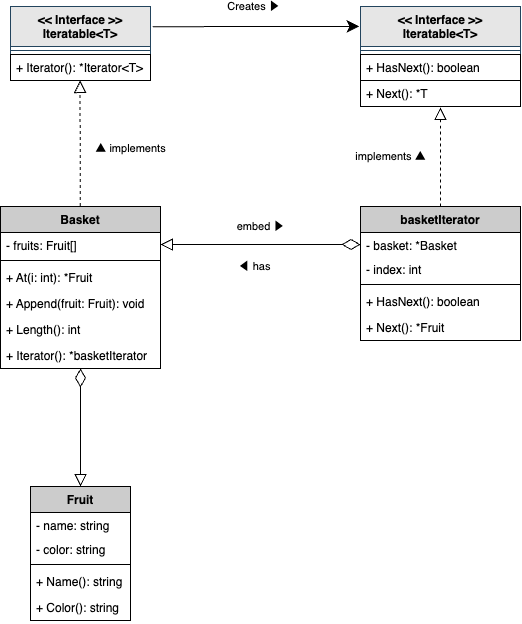

The diagram above was exported from draw.io. Its source (the exported page's mxGraphModel, read from the mxfile embedded in the PNG):
<mxGraphModel dx="989" dy="402" grid="1" gridSize="10" guides="1" tooltips="1" connect="1" arrows="1" fold="1" page="1" pageScale="1" pageWidth="827" pageHeight="1169" background="#ffffff" math="0" shadow="0">
  <root>
    <mxCell id="0" />
    <mxCell id="1" parent="0" />
    <mxCell id="2" value="&lt;&lt; Interface &gt;&gt;&#10;Iteratable&lt;T&gt;" style="swimlane;fontStyle=1;align=center;verticalAlign=top;childLayout=stackLayout;horizontal=1;startSize=40;horizontalStack=0;resizeParent=1;resizeParentMax=0;resizeLast=0;collapsible=1;marginBottom=0;fillColor=#E6E6E6;strokeColor=#23445d;fontColor=#000000;" parent="1" vertex="1">
      <mxGeometry x="170" y="120" width="140" height="74" as="geometry" />
    </mxCell>
    <mxCell id="4" value="" style="line;strokeWidth=1;fillColor=none;align=left;verticalAlign=middle;spacingTop=-1;spacingLeft=3;spacingRight=3;rotatable=0;labelPosition=right;points=[];portConstraint=eastwest;strokeColor=inherit;" parent="2" vertex="1">
      <mxGeometry y="40" width="140" height="8" as="geometry" />
    </mxCell>
    <mxCell id="5" value="+ Iterator(): *Iterator&lt;T&gt;" style="text;strokeColor=#000000;fillColor=none;align=left;verticalAlign=top;spacingLeft=4;spacingRight=4;overflow=hidden;rotatable=0;points=[[0,0.5],[1,0.5]];portConstraint=eastwest;fontColor=#000000;" parent="2" vertex="1">
      <mxGeometry y="48" width="140" height="26" as="geometry" />
    </mxCell>
    <mxCell id="9" value="&lt;&lt; Interface &gt;&gt;&#10;Iteratable&lt;T&gt;" style="swimlane;fontStyle=1;align=center;verticalAlign=top;childLayout=stackLayout;horizontal=1;startSize=40;horizontalStack=0;resizeParent=1;resizeParentMax=0;resizeLast=0;collapsible=1;marginBottom=0;fillColor=#E6E6E6;strokeColor=#23445d;fontColor=#000000;" parent="1" vertex="1">
      <mxGeometry x="520" y="120" width="160" height="100" as="geometry" />
    </mxCell>
    <mxCell id="10" value="" style="line;strokeWidth=1;fillColor=none;align=left;verticalAlign=middle;spacingTop=-1;spacingLeft=3;spacingRight=3;rotatable=0;labelPosition=right;points=[];portConstraint=eastwest;strokeColor=inherit;" parent="9" vertex="1">
      <mxGeometry y="40" width="160" height="8" as="geometry" />
    </mxCell>
    <mxCell id="11" value="+ HasNext(): boolean" style="text;strokeColor=#000000;fillColor=none;align=left;verticalAlign=top;spacingLeft=4;spacingRight=4;overflow=hidden;rotatable=0;points=[[0,0.5],[1,0.5]];portConstraint=eastwest;fontColor=#000000;" parent="9" vertex="1">
      <mxGeometry y="48" width="160" height="26" as="geometry" />
    </mxCell>
    <mxCell id="13" value="+ Next(): *T" style="text;strokeColor=#000000;fillColor=none;align=left;verticalAlign=top;spacingLeft=4;spacingRight=4;overflow=hidden;rotatable=0;points=[[0,0.5],[1,0.5]];portConstraint=eastwest;fontColor=#000000;fontStyle=0" parent="9" vertex="1">
      <mxGeometry y="74" width="160" height="26" as="geometry" />
    </mxCell>
    <mxCell id="17" value="" style="endArrow=classic;html=1;strokeColor=#000000;fontColor=#000000;exitX=1.016;exitY=0.273;exitDx=0;exitDy=0;exitPerimeter=0;entryX=-0.007;entryY=0.199;entryDx=0;entryDy=0;entryPerimeter=0;endSize=10;" parent="1" source="2" target="9" edge="1">
      <mxGeometry relative="1" as="geometry">
        <mxPoint x="380" y="200" as="sourcePoint" />
        <mxPoint x="480" y="200" as="targetPoint" />
      </mxGeometry>
    </mxCell>
    <mxCell id="18" value="Creates ▶" style="edgeLabel;resizable=0;html=1;align=center;verticalAlign=middle;labelBackgroundColor=#FFFFFF;strokeColor=#000000;fontColor=#000000;fillColor=none;" parent="17" connectable="0" vertex="1">
      <mxGeometry relative="1" as="geometry">
        <mxPoint x="-3" y="-20" as="offset" />
      </mxGeometry>
    </mxCell>
    <mxCell id="22" value="Basket" style="swimlane;fontStyle=1;align=center;verticalAlign=top;childLayout=stackLayout;horizontal=1;startSize=26;horizontalStack=0;resizeParent=1;resizeParentMax=0;resizeLast=0;collapsible=1;marginBottom=0;fillColor=#CCCCCC;fontColor=#000000;strokeColor=#000000;" parent="1" vertex="1">
      <mxGeometry x="160" y="320" width="160" height="162" as="geometry" />
    </mxCell>
    <mxCell id="23" value="- fruits: Fruit[]" style="text;strokeColor=none;fillColor=none;align=left;verticalAlign=top;spacingLeft=4;spacingRight=4;overflow=hidden;rotatable=0;points=[[0,0.5],[1,0.5]];portConstraint=eastwest;fontColor=#000000;" parent="22" vertex="1">
      <mxGeometry y="26" width="160" height="24" as="geometry" />
    </mxCell>
    <mxCell id="24" value="" style="line;strokeWidth=1;fillColor=none;align=left;verticalAlign=middle;spacingTop=-1;spacingLeft=3;spacingRight=3;rotatable=0;labelPosition=right;points=[];portConstraint=eastwest;strokeColor=inherit;" parent="22" vertex="1">
      <mxGeometry y="50" width="160" height="8" as="geometry" />
    </mxCell>
    <mxCell id="25" value="+ At(i: int): *Fruit" style="text;strokeColor=none;fillColor=none;align=left;verticalAlign=top;spacingLeft=4;spacingRight=4;overflow=hidden;rotatable=0;points=[[0,0.5],[1,0.5]];portConstraint=eastwest;fontColor=#000000;" parent="22" vertex="1">
      <mxGeometry y="58" width="160" height="26" as="geometry" />
    </mxCell>
    <mxCell id="27" value="+ Append(fruit: Fruit): void" style="text;strokeColor=none;fillColor=none;align=left;verticalAlign=top;spacingLeft=4;spacingRight=4;overflow=hidden;rotatable=0;points=[[0,0.5],[1,0.5]];portConstraint=eastwest;fontColor=#000000;" parent="22" vertex="1">
      <mxGeometry y="84" width="160" height="26" as="geometry" />
    </mxCell>
    <mxCell id="28" value="+ Length(): int" style="text;strokeColor=none;fillColor=none;align=left;verticalAlign=top;spacingLeft=4;spacingRight=4;overflow=hidden;rotatable=0;points=[[0,0.5],[1,0.5]];portConstraint=eastwest;fontColor=#000000;" parent="22" vertex="1">
      <mxGeometry y="110" width="160" height="26" as="geometry" />
    </mxCell>
    <mxCell id="29" value="+ Iterator(): *basketIterator" style="text;strokeColor=none;fillColor=none;align=left;verticalAlign=top;spacingLeft=4;spacingRight=4;overflow=hidden;rotatable=0;points=[[0,0.5],[1,0.5]];portConstraint=eastwest;fontColor=#000000;" parent="22" vertex="1">
      <mxGeometry y="136" width="160" height="26" as="geometry" />
    </mxCell>
    <mxCell id="30" value="Fruit" style="swimlane;fontStyle=1;align=center;verticalAlign=top;childLayout=stackLayout;horizontal=1;startSize=26;horizontalStack=0;resizeParent=1;resizeParentMax=0;resizeLast=0;collapsible=1;marginBottom=0;fillColor=#CCCCCC;fontColor=#000000;strokeColor=#000000;" parent="1" vertex="1">
      <mxGeometry x="190" y="600" width="100" height="134" as="geometry" />
    </mxCell>
    <mxCell id="31" value="- name: string" style="text;strokeColor=none;fillColor=none;align=left;verticalAlign=top;spacingLeft=4;spacingRight=4;overflow=hidden;rotatable=0;points=[[0,0.5],[1,0.5]];portConstraint=eastwest;fontColor=#000000;" parent="30" vertex="1">
      <mxGeometry y="26" width="100" height="24" as="geometry" />
    </mxCell>
    <mxCell id="32" value="- color: string" style="text;strokeColor=none;fillColor=none;align=left;verticalAlign=top;spacingLeft=4;spacingRight=4;overflow=hidden;rotatable=0;points=[[0,0.5],[1,0.5]];portConstraint=eastwest;fontColor=#000000;" parent="30" vertex="1">
      <mxGeometry y="50" width="100" height="24" as="geometry" />
    </mxCell>
    <mxCell id="33" value="" style="line;strokeWidth=1;fillColor=none;align=left;verticalAlign=middle;spacingTop=-1;spacingLeft=3;spacingRight=3;rotatable=0;labelPosition=right;points=[];portConstraint=eastwest;strokeColor=inherit;" parent="30" vertex="1">
      <mxGeometry y="74" width="100" height="8" as="geometry" />
    </mxCell>
    <mxCell id="34" value="+ Name(): string" style="text;strokeColor=none;fillColor=none;align=left;verticalAlign=top;spacingLeft=4;spacingRight=4;overflow=hidden;rotatable=0;points=[[0,0.5],[1,0.5]];portConstraint=eastwest;fontColor=#000000;" parent="30" vertex="1">
      <mxGeometry y="82" width="100" height="26" as="geometry" />
    </mxCell>
    <mxCell id="35" value="+ Color(): string" style="text;strokeColor=none;fillColor=none;align=left;verticalAlign=top;spacingLeft=4;spacingRight=4;overflow=hidden;rotatable=0;points=[[0,0.5],[1,0.5]];portConstraint=eastwest;fontColor=#000000;" parent="30" vertex="1">
      <mxGeometry y="108" width="100" height="26" as="geometry" />
    </mxCell>
    <mxCell id="38" value="basketIterator" style="swimlane;fontStyle=1;align=center;verticalAlign=top;childLayout=stackLayout;horizontal=1;startSize=26;horizontalStack=0;resizeParent=1;resizeParentMax=0;resizeLast=0;collapsible=1;marginBottom=0;fillColor=#CCCCCC;fontColor=#000000;strokeColor=#000000;" parent="1" vertex="1">
      <mxGeometry x="520" y="320" width="160" height="134" as="geometry" />
    </mxCell>
    <mxCell id="39" value="- basket: *Basket" style="text;strokeColor=none;fillColor=none;align=left;verticalAlign=top;spacingLeft=4;spacingRight=4;overflow=hidden;rotatable=0;points=[[0,0.5],[1,0.5]];portConstraint=eastwest;fontColor=#000000;" parent="38" vertex="1">
      <mxGeometry y="26" width="160" height="24" as="geometry" />
    </mxCell>
    <mxCell id="40" value="- index: int" style="text;strokeColor=none;fillColor=none;align=left;verticalAlign=top;spacingLeft=4;spacingRight=4;overflow=hidden;rotatable=0;points=[[0,0.5],[1,0.5]];portConstraint=eastwest;fontColor=#000000;" parent="38" vertex="1">
      <mxGeometry y="50" width="160" height="24" as="geometry" />
    </mxCell>
    <mxCell id="41" value="" style="line;strokeWidth=1;fillColor=none;align=left;verticalAlign=middle;spacingTop=-1;spacingLeft=3;spacingRight=3;rotatable=0;labelPosition=right;points=[];portConstraint=eastwest;strokeColor=inherit;" parent="38" vertex="1">
      <mxGeometry y="74" width="160" height="8" as="geometry" />
    </mxCell>
    <mxCell id="42" value="+ HasNext(): boolean" style="text;strokeColor=none;fillColor=none;align=left;verticalAlign=top;spacingLeft=4;spacingRight=4;overflow=hidden;rotatable=0;points=[[0,0.5],[1,0.5]];portConstraint=eastwest;fontColor=#000000;" parent="38" vertex="1">
      <mxGeometry y="82" width="160" height="26" as="geometry" />
    </mxCell>
    <mxCell id="43" value="+ Next(): *Fruit" style="text;strokeColor=none;fillColor=none;align=left;verticalAlign=top;spacingLeft=4;spacingRight=4;overflow=hidden;rotatable=0;points=[[0,0.5],[1,0.5]];portConstraint=eastwest;fontColor=#000000;" parent="38" vertex="1">
      <mxGeometry y="108" width="160" height="26" as="geometry" />
    </mxCell>
    <mxCell id="46" value="" style="endArrow=block;html=1;fontColor=#000000;entryX=0.499;entryY=1.022;entryDx=0;entryDy=0;entryPerimeter=0;exitX=0.5;exitY=0;exitDx=0;exitDy=0;strokeColor=#000000;endFill=0;endSize=10;dashed=1;" parent="1" edge="1">
      <mxGeometry width="50" height="50" relative="1" as="geometry">
        <mxPoint x="239.72" y="319.43" as="sourcePoint" />
        <mxPoint x="239.58000000000013" y="194.002" as="targetPoint" />
      </mxGeometry>
    </mxCell>
    <mxCell id="50" value="▲ implements" style="edgeLabel;html=1;align=center;verticalAlign=middle;resizable=0;points=[];" parent="46" vertex="1" connectable="0">
      <mxGeometry x="-0.0778" y="1" relative="1" as="geometry">
        <mxPoint x="51" as="offset" />
      </mxGeometry>
    </mxCell>
    <mxCell id="47" value="&lt;span style=&quot;color: rgb(0, 0, 0);&quot;&gt;implements&amp;nbsp;&lt;/span&gt;&lt;span style=&quot;color: rgb(0, 0, 0);&quot;&gt;▲&lt;/span&gt;" style="endArrow=block;html=1;fontColor=#000000;entryX=0.5;entryY=1.038;entryDx=0;entryDy=0;entryPerimeter=0;exitX=0.5;exitY=0;exitDx=0;exitDy=0;strokeColor=#000000;endFill=0;endSize=10;dashed=1;" parent="1" source="38" target="13" edge="1">
      <mxGeometry x="0.01" y="50" width="50" height="50" relative="1" as="geometry">
        <mxPoint x="250" y="330" as="sourcePoint" />
        <mxPoint x="249.83999999999992" y="204.572" as="targetPoint" />
        <mxPoint as="offset" />
      </mxGeometry>
    </mxCell>
    <mxCell id="48" value="" style="endArrow=block;html=1;fontColor=#000000;strokeColor=#000000;endFill=0;endSize=10;startArrow=diamondThin;startFill=0;startSize=16;exitX=0;exitY=0.5;exitDx=0;exitDy=0;entryX=1;entryY=0.5;entryDx=0;entryDy=0;" parent="1" source="39" target="23" edge="1">
      <mxGeometry width="50" height="50" relative="1" as="geometry">
        <mxPoint x="510" y="330" as="sourcePoint" />
        <mxPoint x="330" y="330" as="targetPoint" />
      </mxGeometry>
    </mxCell>
    <mxCell id="51" value="&lt;span style=&quot;color: rgb(0, 0, 0);&quot;&gt;embed ▶&lt;/span&gt;" style="edgeLabel;html=1;align=center;verticalAlign=middle;resizable=0;points=[];" parent="48" vertex="1" connectable="0">
      <mxGeometry x="0.0107" y="1" relative="1" as="geometry">
        <mxPoint y="-19" as="offset" />
      </mxGeometry>
    </mxCell>
    <mxCell id="49" value="" style="endArrow=block;html=1;fontColor=#000000;strokeColor=#000000;endFill=0;endSize=10;startArrow=diamondThin;startFill=0;startSize=16;entryX=0.5;entryY=0;entryDx=0;entryDy=0;" parent="1" source="29" target="30" edge="1">
      <mxGeometry width="50" height="50" relative="1" as="geometry">
        <mxPoint x="240" y="510" as="sourcePoint" />
        <mxPoint x="340" y="368" as="targetPoint" />
      </mxGeometry>
    </mxCell>
    <mxCell id="52" value="◀ has" style="edgeLabel;html=1;align=center;verticalAlign=middle;resizable=0;points=[];" vertex="1" connectable="0" parent="1">
      <mxGeometry x="414.0006896551723" y="380" as="geometry" />
    </mxCell>
  </root>
</mxGraphModel>